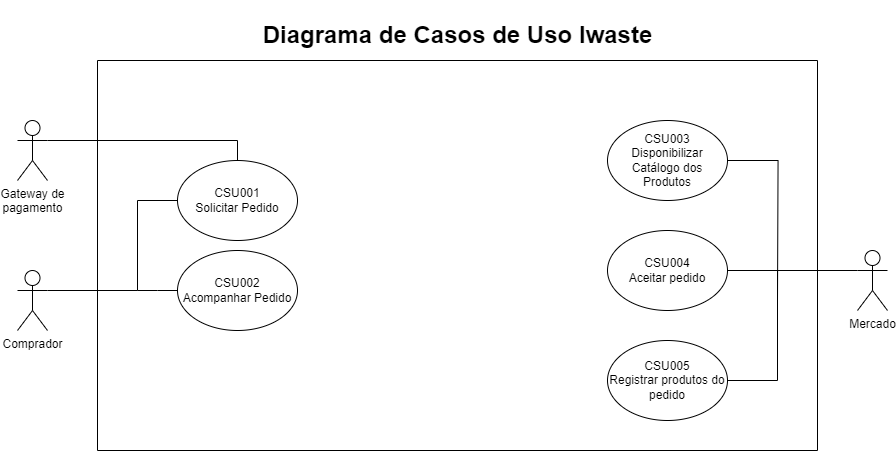

The diagram above was exported from draw.io. Its source (the exported page's mxGraphModel, read from the mxfile embedded in the PNG):
<mxGraphModel dx="1378" dy="522" grid="1" gridSize="10" guides="1" tooltips="1" connect="1" arrows="1" fold="1" page="0" pageScale="1" pageWidth="827" pageHeight="1169" math="0" shadow="0">
  <root>
    <mxCell id="0" />
    <mxCell id="1" parent="0" />
    <mxCell id="FMpKW5nTo7g15AWVZJRR-5" value="&#10;&#10;" style="swimlane;startSize=0;" parent="1" vertex="1">
      <mxGeometry x="-120" y="90" width="720" height="390" as="geometry">
        <mxRectangle x="-120" y="90" width="40" height="40" as="alternateBounds" />
      </mxGeometry>
    </mxCell>
    <mxCell id="FMpKW5nTo7g15AWVZJRR-7" value="CSU001&lt;br style=&quot;border-color: var(--border-color);&quot;&gt;Solicitar Pedido" style="ellipse;whiteSpace=wrap;html=1;" parent="FMpKW5nTo7g15AWVZJRR-5" vertex="1">
      <mxGeometry x="80" y="100" width="120" height="80" as="geometry" />
    </mxCell>
    <mxCell id="iccd_bLqBP1iCjI2eAnO-8" style="edgeStyle=orthogonalEdgeStyle;rounded=0;orthogonalLoop=1;jettySize=auto;html=1;exitX=1;exitY=0.5;exitDx=0;exitDy=0;endArrow=none;endFill=0;" parent="FMpKW5nTo7g15AWVZJRR-5" source="FMpKW5nTo7g15AWVZJRR-9" edge="1">
      <mxGeometry relative="1" as="geometry">
        <mxPoint x="720" y="229.66666666666663" as="targetPoint" />
        <Array as="points">
          <mxPoint x="720" y="210" />
        </Array>
      </mxGeometry>
    </mxCell>
    <mxCell id="FMpKW5nTo7g15AWVZJRR-9" value="CSU004&lt;br style=&quot;border-color: var(--border-color);&quot;&gt;Aceitar pedido" style="ellipse;whiteSpace=wrap;html=1;" parent="FMpKW5nTo7g15AWVZJRR-5" vertex="1">
      <mxGeometry x="510" y="170" width="120" height="80" as="geometry" />
    </mxCell>
    <mxCell id="xr_uCXq_f3FawbIsIcD--6" value="CSU005&lt;br style=&quot;border-color: var(--border-color);&quot;&gt;Registrar produtos do pedido" style="ellipse;whiteSpace=wrap;html=1;" parent="FMpKW5nTo7g15AWVZJRR-5" vertex="1">
      <mxGeometry x="510" y="280" width="120" height="80" as="geometry" />
    </mxCell>
    <mxCell id="xr_uCXq_f3FawbIsIcD--9" value="CSU002&lt;br style=&quot;border-color: var(--border-color);&quot;&gt;Acompanhar Pedido" style="ellipse;whiteSpace=wrap;html=1;" parent="FMpKW5nTo7g15AWVZJRR-5" vertex="1">
      <mxGeometry x="80" y="190" width="120" height="80" as="geometry" />
    </mxCell>
    <mxCell id="iccd_bLqBP1iCjI2eAnO-7" style="edgeStyle=orthogonalEdgeStyle;rounded=0;orthogonalLoop=1;jettySize=auto;html=1;exitX=1;exitY=0.5;exitDx=0;exitDy=0;endArrow=none;endFill=0;" parent="FMpKW5nTo7g15AWVZJRR-5" source="iccd_bLqBP1iCjI2eAnO-1" edge="1">
      <mxGeometry relative="1" as="geometry">
        <mxPoint x="680" y="240" as="targetPoint" />
      </mxGeometry>
    </mxCell>
    <mxCell id="iccd_bLqBP1iCjI2eAnO-1" value="CSU003&lt;br&gt;Disponibilizar Catálogo dos Produtos" style="ellipse;whiteSpace=wrap;html=1;" parent="FMpKW5nTo7g15AWVZJRR-5" vertex="1">
      <mxGeometry x="510" y="60" width="120" height="80" as="geometry" />
    </mxCell>
    <mxCell id="FMpKW5nTo7g15AWVZJRR-8" style="edgeStyle=orthogonalEdgeStyle;rounded=0;orthogonalLoop=1;jettySize=auto;html=1;exitX=1;exitY=0.3333333333333333;exitDx=0;exitDy=0;exitPerimeter=0;entryX=0;entryY=0.5;entryDx=0;entryDy=0;endArrow=none;endFill=0;" parent="1" source="FMpKW5nTo7g15AWVZJRR-1" target="FMpKW5nTo7g15AWVZJRR-7" edge="1">
      <mxGeometry relative="1" as="geometry">
        <Array as="points">
          <mxPoint x="-80" y="320" />
          <mxPoint x="-80" y="230" />
        </Array>
      </mxGeometry>
    </mxCell>
    <mxCell id="FMpKW5nTo7g15AWVZJRR-1" value="Comprador" style="shape=umlActor;verticalLabelPosition=bottom;verticalAlign=top;html=1;outlineConnect=0;" parent="1" vertex="1">
      <mxGeometry x="-200" y="300" width="30" height="60" as="geometry" />
    </mxCell>
    <mxCell id="FMpKW5nTo7g15AWVZJRR-24" style="edgeStyle=orthogonalEdgeStyle;rounded=0;orthogonalLoop=1;jettySize=auto;html=1;entryX=1;entryY=0.5;entryDx=0;entryDy=0;endArrow=none;endFill=0;" parent="1" target="xr_uCXq_f3FawbIsIcD--6" edge="1">
      <mxGeometry relative="1" as="geometry">
        <Array as="points">
          <mxPoint x="560" y="300" />
          <mxPoint x="560" y="410" />
        </Array>
        <mxPoint x="640" y="300" as="sourcePoint" />
        <mxPoint x="519.9999999999984" y="430" as="targetPoint" />
      </mxGeometry>
    </mxCell>
    <mxCell id="xr_uCXq_f3FawbIsIcD--11" style="edgeStyle=orthogonalEdgeStyle;rounded=0;orthogonalLoop=1;jettySize=auto;html=1;exitX=0;exitY=0.5;exitDx=0;exitDy=0;endArrow=none;endFill=0;" parent="1" source="xr_uCXq_f3FawbIsIcD--9" edge="1">
      <mxGeometry relative="1" as="geometry">
        <mxPoint x="-80" y="320" as="targetPoint" />
      </mxGeometry>
    </mxCell>
    <mxCell id="RYXTtnhnfFdyobTKO9EB-8" style="edgeStyle=orthogonalEdgeStyle;rounded=0;orthogonalLoop=1;jettySize=auto;html=1;exitX=1;exitY=0.3333333333333333;exitDx=0;exitDy=0;exitPerimeter=0;endArrow=none;endFill=0;entryX=0.5;entryY=0;entryDx=0;entryDy=0;" parent="1" source="FMpKW5nTo7g15AWVZJRR-14" target="FMpKW5nTo7g15AWVZJRR-7" edge="1">
      <mxGeometry relative="1" as="geometry">
        <mxPoint x="-80" y="470" as="targetPoint" />
        <Array as="points" />
      </mxGeometry>
    </mxCell>
    <mxCell id="FMpKW5nTo7g15AWVZJRR-14" value="Gateway de&lt;br&gt;pagamento" style="shape=umlActor;verticalLabelPosition=bottom;verticalAlign=top;html=1;outlineConnect=0;" parent="1" vertex="1">
      <mxGeometry x="-200" y="150" width="30" height="60" as="geometry" />
    </mxCell>
    <mxCell id="FMpKW5nTo7g15AWVZJRR-3" value="Mercado" style="shape=umlActor;verticalLabelPosition=bottom;verticalAlign=top;html=1;outlineConnect=0;" parent="1" vertex="1">
      <mxGeometry x="640" y="280" width="30" height="60" as="geometry" />
    </mxCell>
    <mxCell id="xr_uCXq_f3FawbIsIcD--12" value="&lt;h1&gt;&lt;b&gt;Diagrama de Casos de Uso Iwaste&lt;/b&gt;&lt;/h1&gt;" style="text;html=1;align=center;verticalAlign=middle;resizable=0;points=[];autosize=1;strokeColor=none;fillColor=none;" parent="1" vertex="1">
      <mxGeometry x="35" y="30" width="410" height="70" as="geometry" />
    </mxCell>
  </root>
</mxGraphModel>